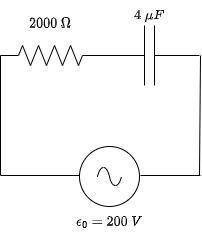

The diagram above was exported from draw.io. Its source (the exported page's mxGraphModel, read from the mxfile embedded in the PNG):
<mxGraphModel dx="1527" dy="730" grid="1" gridSize="10" guides="1" tooltips="1" connect="1" arrows="1" fold="1" page="1" pageScale="1" pageWidth="827" pageHeight="1169" math="1" shadow="0">
  <root>
    <mxCell id="0" />
    <mxCell id="1" parent="0" />
    <mxCell id="cuSPk8rI0u6Zte8mfrFf-1" value="" style="pointerEvents=1;verticalLabelPosition=bottom;shadow=0;dashed=0;align=center;html=1;verticalAlign=top;shape=mxgraph.electrical.signal_sources.source;aspect=fixed;points=[[0.5,0,0],[1,0.5,0],[0.5,1,0],[0,0.5,0]];elSignalType=ac;" parent="1" vertex="1">
      <mxGeometry x="279" y="291" width="60" height="60" as="geometry" />
    </mxCell>
    <mxCell id="cuSPk8rI0u6Zte8mfrFf-3" value="" style="endArrow=none;html=1;rounded=0;" parent="1" edge="1">
      <mxGeometry width="50" height="50" relative="1" as="geometry">
        <mxPoint x="399" y="320" as="sourcePoint" />
        <mxPoint x="400" y="200" as="targetPoint" />
      </mxGeometry>
    </mxCell>
    <mxCell id="cuSPk8rI0u6Zte8mfrFf-4" value="" style="endArrow=none;html=1;rounded=0;entryX=1;entryY=0.5;entryDx=0;entryDy=0;entryPerimeter=0;" parent="1" edge="1">
      <mxGeometry width="50" height="50" relative="1" as="geometry">
        <mxPoint x="200" y="320" as="sourcePoint" />
        <mxPoint x="200" y="200" as="targetPoint" />
      </mxGeometry>
    </mxCell>
    <mxCell id="cuSPk8rI0u6Zte8mfrFf-5" value="" style="endArrow=none;html=1;rounded=0;entryX=0;entryY=0.5;entryDx=0;entryDy=0;entryPerimeter=0;" parent="1" edge="1">
      <mxGeometry width="50" height="50" relative="1" as="geometry">
        <mxPoint x="200" y="320" as="sourcePoint" />
        <mxPoint x="279" y="320" as="targetPoint" />
      </mxGeometry>
    </mxCell>
    <mxCell id="cuSPk8rI0u6Zte8mfrFf-6" value="" style="endArrow=none;html=1;rounded=0;" parent="1" edge="1">
      <mxGeometry width="50" height="50" relative="1" as="geometry">
        <mxPoint x="340" y="320" as="sourcePoint" />
        <mxPoint x="400" y="320" as="targetPoint" />
      </mxGeometry>
    </mxCell>
    <mxCell id="cuSPk8rI0u6Zte8mfrFf-7" value="\[ 2000 \ \Omega \]" style="text;strokeColor=none;align=center;fillColor=none;html=1;verticalAlign=middle;whiteSpace=wrap;rounded=0;" parent="1" vertex="1">
      <mxGeometry x="220" y="153" width="60" height="30" as="geometry" />
    </mxCell>
    <mxCell id="cuSPk8rI0u6Zte8mfrFf-8" value="\[ \epsilon_0=200 \ V \]" style="text;strokeColor=none;align=center;fillColor=none;html=1;verticalAlign=middle;whiteSpace=wrap;rounded=0;" parent="1" vertex="1">
      <mxGeometry x="279" y="351" width="60" height="30" as="geometry" />
    </mxCell>
    <mxCell id="cuSPk8rI0u6Zte8mfrFf-10" value="" style="pointerEvents=1;verticalLabelPosition=bottom;shadow=0;dashed=0;align=center;html=1;verticalAlign=top;shape=mxgraph.electrical.capacitors.capacitor_1;" parent="1" vertex="1">
      <mxGeometry x="299" y="170" width="100" height="60" as="geometry" />
    </mxCell>
    <mxCell id="cuSPk8rI0u6Zte8mfrFf-11" value="" style="pointerEvents=1;verticalLabelPosition=bottom;shadow=0;dashed=0;align=center;html=1;verticalAlign=top;shape=mxgraph.electrical.resistors.resistor_2;" parent="1" vertex="1">
      <mxGeometry x="200" y="190" width="100" height="20" as="geometry" />
    </mxCell>
    <mxCell id="cuSPk8rI0u6Zte8mfrFf-12" value="\[ 4 \ \mu F \]" style="text;strokeColor=none;align=center;fillColor=none;html=1;verticalAlign=middle;whiteSpace=wrap;rounded=0;" parent="1" vertex="1">
      <mxGeometry x="319" y="145" width="60" height="30" as="geometry" />
    </mxCell>
  </root>
</mxGraphModel>